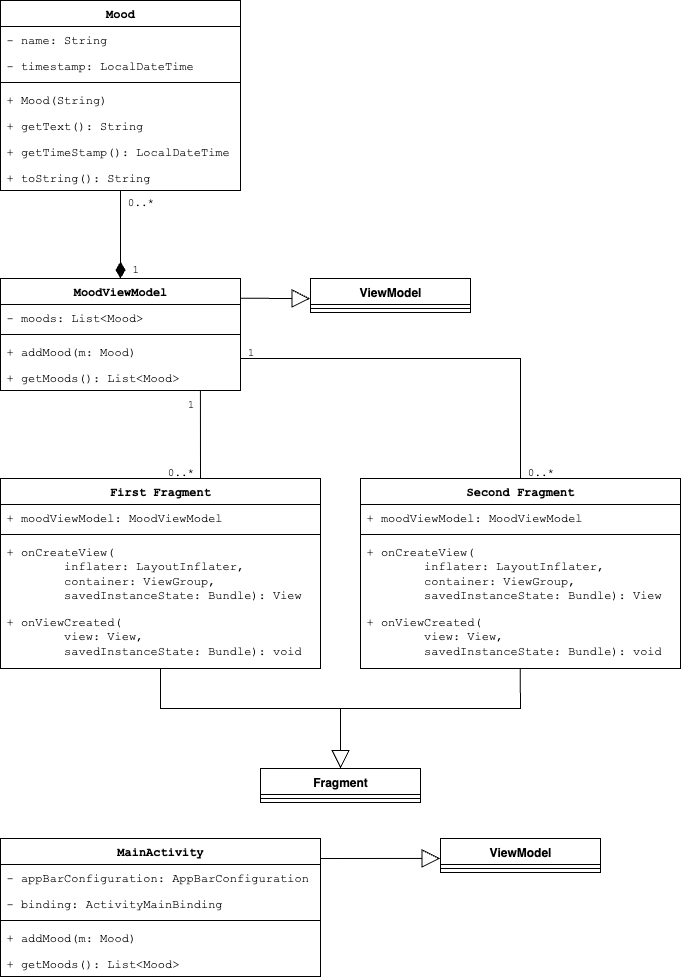

The diagram above was exported from draw.io. Its source (the exported page's mxGraphModel, read from the mxfile embedded in the PNG):
<mxGraphModel dx="1187" dy="791" grid="1" gridSize="10" guides="1" tooltips="1" connect="1" arrows="1" fold="1" page="1" pageScale="1" pageWidth="1100" pageHeight="850" math="0" shadow="0">
  <root>
    <mxCell id="0" />
    <mxCell id="1" parent="0" />
    <mxCell id="fogRq7RgCFJv9MNBDOjh-1" value="Mood" style="swimlane;fontStyle=1;align=center;verticalAlign=top;childLayout=stackLayout;horizontal=1;startSize=26;horizontalStack=0;resizeParent=1;resizeParentMax=0;resizeLast=0;collapsible=1;marginBottom=0;whiteSpace=wrap;html=1;fontFamily=Courier New;snapToPoint=1;" vertex="1" parent="1">
      <mxGeometry x="240" y="82" width="240" height="190" as="geometry">
        <mxRectangle x="240" y="200" width="70" height="30" as="alternateBounds" />
      </mxGeometry>
    </mxCell>
    <mxCell id="fogRq7RgCFJv9MNBDOjh-2" value="- name: String" style="text;strokeColor=none;fillColor=none;align=left;verticalAlign=top;spacingLeft=4;spacingRight=4;overflow=hidden;rotatable=0;points=[[0,0.5],[1,0.5]];portConstraint=eastwest;whiteSpace=wrap;html=1;fontFamily=Courier New;" vertex="1" parent="fogRq7RgCFJv9MNBDOjh-1">
      <mxGeometry y="26" width="240" height="26" as="geometry" />
    </mxCell>
    <mxCell id="fogRq7RgCFJv9MNBDOjh-4" value="- timestamp: LocalDateTime" style="text;strokeColor=none;fillColor=none;align=left;verticalAlign=top;spacingLeft=4;spacingRight=4;overflow=hidden;rotatable=0;points=[[0,0.5],[1,0.5]];portConstraint=eastwest;whiteSpace=wrap;html=1;fontFamily=Courier New;" vertex="1" parent="fogRq7RgCFJv9MNBDOjh-1">
      <mxGeometry y="52" width="240" height="26" as="geometry" />
    </mxCell>
    <mxCell id="fogRq7RgCFJv9MNBDOjh-3" value="" style="line;strokeWidth=1;fillColor=none;align=left;verticalAlign=middle;spacingTop=-1;spacingLeft=3;spacingRight=3;rotatable=0;labelPosition=right;points=[];portConstraint=eastwest;strokeColor=inherit;fontFamily=Courier New;" vertex="1" parent="fogRq7RgCFJv9MNBDOjh-1">
      <mxGeometry y="78" width="240" height="8" as="geometry" />
    </mxCell>
    <mxCell id="fogRq7RgCFJv9MNBDOjh-17" value="+ Mood(String)" style="text;strokeColor=none;fillColor=none;align=left;verticalAlign=top;spacingLeft=4;spacingRight=4;overflow=hidden;rotatable=0;points=[[0,0.5],[1,0.5]];portConstraint=eastwest;whiteSpace=wrap;html=1;fontFamily=Courier New;" vertex="1" parent="fogRq7RgCFJv9MNBDOjh-1">
      <mxGeometry y="86" width="240" height="26" as="geometry" />
    </mxCell>
    <mxCell id="fogRq7RgCFJv9MNBDOjh-43" value="+ getText(): String" style="text;strokeColor=none;fillColor=none;align=left;verticalAlign=top;spacingLeft=4;spacingRight=4;overflow=hidden;rotatable=0;points=[[0,0.5],[1,0.5]];portConstraint=eastwest;whiteSpace=wrap;html=1;fontFamily=Courier New;" vertex="1" parent="fogRq7RgCFJv9MNBDOjh-1">
      <mxGeometry y="112" width="240" height="26" as="geometry" />
    </mxCell>
    <mxCell id="fogRq7RgCFJv9MNBDOjh-44" value="+ getTimeStamp(): LocalDateTime" style="text;strokeColor=none;fillColor=none;align=left;verticalAlign=top;spacingLeft=4;spacingRight=4;overflow=hidden;rotatable=0;points=[[0,0.5],[1,0.5]];portConstraint=eastwest;whiteSpace=wrap;html=1;fontFamily=Courier New;" vertex="1" parent="fogRq7RgCFJv9MNBDOjh-1">
      <mxGeometry y="138" width="240" height="26" as="geometry" />
    </mxCell>
    <mxCell id="fogRq7RgCFJv9MNBDOjh-45" value="+ toString(): String" style="text;strokeColor=none;fillColor=none;align=left;verticalAlign=top;spacingLeft=4;spacingRight=4;overflow=hidden;rotatable=0;points=[[0,0.5],[1,0.5]];portConstraint=eastwest;whiteSpace=wrap;html=1;fontFamily=Courier New;" vertex="1" parent="fogRq7RgCFJv9MNBDOjh-1">
      <mxGeometry y="164" width="240" height="26" as="geometry" />
    </mxCell>
    <mxCell id="fogRq7RgCFJv9MNBDOjh-9" value="MoodViewModel" style="swimlane;fontStyle=1;align=center;verticalAlign=top;childLayout=stackLayout;horizontal=1;startSize=26;horizontalStack=0;resizeParent=1;resizeParentMax=0;resizeLast=0;collapsible=1;marginBottom=0;whiteSpace=wrap;html=1;fontFamily=Courier New;" vertex="1" parent="1">
      <mxGeometry x="240" y="360" width="240" height="112" as="geometry" />
    </mxCell>
    <mxCell id="fogRq7RgCFJv9MNBDOjh-10" value="- moods: List&amp;lt;Mood&amp;gt;" style="text;strokeColor=none;fillColor=none;align=left;verticalAlign=top;spacingLeft=4;spacingRight=4;overflow=hidden;rotatable=0;points=[[0,0.5],[1,0.5]];portConstraint=eastwest;whiteSpace=wrap;html=1;fontFamily=Courier New;" vertex="1" parent="fogRq7RgCFJv9MNBDOjh-9">
      <mxGeometry y="26" width="240" height="26" as="geometry" />
    </mxCell>
    <mxCell id="fogRq7RgCFJv9MNBDOjh-11" value="" style="line;strokeWidth=1;fillColor=none;align=left;verticalAlign=middle;spacingTop=-1;spacingLeft=3;spacingRight=3;rotatable=0;labelPosition=right;points=[];portConstraint=eastwest;strokeColor=inherit;fontFamily=Courier New;" vertex="1" parent="fogRq7RgCFJv9MNBDOjh-9">
      <mxGeometry y="52" width="240" height="8" as="geometry" />
    </mxCell>
    <mxCell id="fogRq7RgCFJv9MNBDOjh-12" value="+ addMood(m: Mood)" style="text;strokeColor=none;fillColor=none;align=left;verticalAlign=top;spacingLeft=4;spacingRight=4;overflow=hidden;rotatable=0;points=[[0,0.5],[1,0.5]];portConstraint=eastwest;whiteSpace=wrap;html=1;fontFamily=Courier New;" vertex="1" parent="fogRq7RgCFJv9MNBDOjh-9">
      <mxGeometry y="60" width="240" height="26" as="geometry" />
    </mxCell>
    <mxCell id="fogRq7RgCFJv9MNBDOjh-27" value="+ getMoods(): List&amp;lt;Mood&amp;gt;" style="text;strokeColor=none;fillColor=none;align=left;verticalAlign=top;spacingLeft=4;spacingRight=4;overflow=hidden;rotatable=0;points=[[0,0.5],[1,0.5]];portConstraint=eastwest;whiteSpace=wrap;html=1;fontFamily=Courier New;" vertex="1" parent="fogRq7RgCFJv9MNBDOjh-9">
      <mxGeometry y="86" width="240" height="26" as="geometry" />
    </mxCell>
    <mxCell id="fogRq7RgCFJv9MNBDOjh-13" value="First Fragment" style="swimlane;fontStyle=1;align=center;verticalAlign=top;childLayout=stackLayout;horizontal=1;startSize=26;horizontalStack=0;resizeParent=1;resizeParentMax=0;resizeLast=0;collapsible=1;marginBottom=0;whiteSpace=wrap;html=1;fontFamily=Courier New;" vertex="1" parent="1">
      <mxGeometry x="240" y="560" width="320" height="190" as="geometry" />
    </mxCell>
    <mxCell id="fogRq7RgCFJv9MNBDOjh-14" value="+ moodViewModel: MoodViewModel" style="text;strokeColor=none;fillColor=none;align=left;verticalAlign=top;spacingLeft=4;spacingRight=4;overflow=hidden;rotatable=0;points=[[0,0.5],[1,0.5]];portConstraint=eastwest;whiteSpace=wrap;html=1;fontFamily=Courier New;" vertex="1" parent="fogRq7RgCFJv9MNBDOjh-13">
      <mxGeometry y="26" width="320" height="26" as="geometry" />
    </mxCell>
    <mxCell id="fogRq7RgCFJv9MNBDOjh-15" value="" style="line;strokeWidth=1;fillColor=none;align=left;verticalAlign=middle;spacingTop=-1;spacingLeft=3;spacingRight=3;rotatable=0;labelPosition=right;points=[];portConstraint=eastwest;strokeColor=inherit;fontFamily=Courier New;" vertex="1" parent="fogRq7RgCFJv9MNBDOjh-13">
      <mxGeometry y="52" width="320" height="8" as="geometry" />
    </mxCell>
    <mxCell id="fogRq7RgCFJv9MNBDOjh-16" value="+&amp;nbsp;&lt;span style=&quot;background-color: transparent; color: light-dark(rgb(0, 0, 0), rgb(255, 255, 255));&quot;&gt;onCreateView(&lt;/span&gt;&lt;div&gt;&lt;span style=&quot;background-color: transparent; color: light-dark(rgb(0, 0, 0), rgb(255, 255, 255));&quot;&gt;&lt;span style=&quot;white-space: pre;&quot;&gt;&#09;&lt;/span&gt;inflater: LayoutInflater,&amp;nbsp;&lt;/span&gt;&lt;/div&gt;&lt;div&gt;&lt;span style=&quot;background-color: transparent; color: light-dark(rgb(0, 0, 0), rgb(255, 255, 255));&quot;&gt;&lt;span style=&quot;white-space: pre;&quot;&gt;&#09;&lt;/span&gt;container: ViewGroup, &lt;span style=&quot;white-space: pre;&quot;&gt;&#09;&lt;/span&gt;savedInstanceState: Bundle): View&lt;/span&gt;&lt;p&gt;&lt;/p&gt;&lt;/div&gt;" style="text;strokeColor=none;fillColor=none;align=left;verticalAlign=top;spacingLeft=4;spacingRight=4;overflow=hidden;rotatable=0;points=[[0,0.5],[1,0.5]];portConstraint=eastwest;whiteSpace=wrap;html=1;fontFamily=Courier New;" vertex="1" parent="fogRq7RgCFJv9MNBDOjh-13">
      <mxGeometry y="60" width="320" height="70" as="geometry" />
    </mxCell>
    <mxCell id="fogRq7RgCFJv9MNBDOjh-28" value="+ onViewCreated(&lt;div&gt;&lt;span style=&quot;white-space: pre;&quot;&gt;&#09;&lt;/span&gt;view: View,&amp;nbsp;&lt;/div&gt;&lt;div&gt;&lt;span style=&quot;white-space: pre;&quot;&gt;&#09;&lt;/span&gt;savedInstanceState: Bundle): void&lt;/div&gt;" style="text;strokeColor=none;fillColor=none;align=left;verticalAlign=top;spacingLeft=4;spacingRight=4;overflow=hidden;rotatable=0;points=[[0,0.5],[1,0.5]];portConstraint=eastwest;whiteSpace=wrap;html=1;fontFamily=Courier New;" vertex="1" parent="fogRq7RgCFJv9MNBDOjh-13">
      <mxGeometry y="130" width="320" height="60" as="geometry" />
    </mxCell>
    <mxCell id="fogRq7RgCFJv9MNBDOjh-34" value="1" style="endArrow=none;html=1;endSize=12;startArrow=diamondThin;startSize=14;startFill=1;edgeStyle=orthogonalEdgeStyle;align=left;verticalAlign=bottom;rounded=0;exitX=0.5;exitY=0;exitDx=0;exitDy=0;fontFamily=Courier New;endFill=0;entryX=0.496;entryY=1.021;entryDx=0;entryDy=0;entryPerimeter=0;" edge="1" parent="1" source="fogRq7RgCFJv9MNBDOjh-9" target="fogRq7RgCFJv9MNBDOjh-45">
      <mxGeometry x="-1" y="-10" relative="1" as="geometry">
        <mxPoint x="510" y="350" as="sourcePoint" />
        <mxPoint x="390" y="290" as="targetPoint" />
        <mxPoint as="offset" />
        <Array as="points">
          <mxPoint x="360" y="273" />
        </Array>
      </mxGeometry>
    </mxCell>
    <mxCell id="fogRq7RgCFJv9MNBDOjh-35" value="0..*" style="text;align=center;fontStyle=0;verticalAlign=middle;spacingLeft=3;spacingRight=3;strokeColor=none;rotatable=0;points=[[0,0.5],[1,0.5]];portConstraint=eastwest;html=1;fontFamily=Courier New;fontSize=11;" vertex="1" parent="1">
      <mxGeometry x="340" y="270" width="80" height="28" as="geometry" />
    </mxCell>
    <mxCell id="fogRq7RgCFJv9MNBDOjh-37" value="" style="endArrow=none;endFill=0;endSize=12;html=1;rounded=0;exitX=0.625;exitY=0.002;exitDx=0;exitDy=0;entryX=0.833;entryY=0.998;entryDx=0;entryDy=0;entryPerimeter=0;exitPerimeter=0;" edge="1" parent="1" source="fogRq7RgCFJv9MNBDOjh-13" target="fogRq7RgCFJv9MNBDOjh-27">
      <mxGeometry width="160" relative="1" as="geometry">
        <mxPoint x="190" y="410" as="sourcePoint" />
        <mxPoint x="350" y="410" as="targetPoint" />
      </mxGeometry>
    </mxCell>
    <mxCell id="fogRq7RgCFJv9MNBDOjh-38" value="0..*" style="text;align=center;fontStyle=0;verticalAlign=middle;spacingLeft=3;spacingRight=3;strokeColor=none;rotatable=0;points=[[0,0.5],[1,0.5]];portConstraint=eastwest;html=1;fontFamily=Courier New;fontSize=11;" vertex="1" parent="1">
      <mxGeometry x="380" y="540" width="80" height="28" as="geometry" />
    </mxCell>
    <mxCell id="fogRq7RgCFJv9MNBDOjh-39" value="1" style="text;align=center;fontStyle=0;verticalAlign=middle;spacingLeft=3;spacingRight=3;strokeColor=none;rotatable=0;points=[[0,0.5],[1,0.5]];portConstraint=eastwest;html=1;fontFamily=Courier New;fontSize=11;" vertex="1" parent="1">
      <mxGeometry x="390" y="472" width="80" height="28" as="geometry" />
    </mxCell>
    <mxCell id="fogRq7RgCFJv9MNBDOjh-40" value="" style="endArrow=none;endFill=0;endSize=12;html=1;rounded=0;exitX=0.5;exitY=0;exitDx=0;exitDy=0;" edge="1" parent="1" source="fogRq7RgCFJv9MNBDOjh-48">
      <mxGeometry width="160" relative="1" as="geometry">
        <mxPoint x="740" y="560" as="sourcePoint" />
        <mxPoint x="480" y="440" as="targetPoint" />
        <Array as="points">
          <mxPoint x="760" y="440" />
        </Array>
      </mxGeometry>
    </mxCell>
    <mxCell id="fogRq7RgCFJv9MNBDOjh-41" value="0..*" style="text;align=center;fontStyle=0;verticalAlign=middle;spacingLeft=3;spacingRight=3;strokeColor=none;rotatable=0;points=[[0,0.5],[1,0.5]];portConstraint=eastwest;html=1;fontFamily=Courier New;fontSize=11;" vertex="1" parent="1">
      <mxGeometry x="740" y="540" width="80" height="28" as="geometry" />
    </mxCell>
    <mxCell id="fogRq7RgCFJv9MNBDOjh-42" value="1" style="text;align=center;fontStyle=0;verticalAlign=middle;spacingLeft=3;spacingRight=3;strokeColor=none;rotatable=0;points=[[0,0.5],[1,0.5]];portConstraint=eastwest;html=1;fontFamily=Courier New;fontSize=11;" vertex="1" parent="1">
      <mxGeometry x="450" y="420" width="80" height="28" as="geometry" />
    </mxCell>
    <mxCell id="fogRq7RgCFJv9MNBDOjh-48" value="Second Fragment" style="swimlane;fontStyle=1;align=center;verticalAlign=top;childLayout=stackLayout;horizontal=1;startSize=26;horizontalStack=0;resizeParent=1;resizeParentMax=0;resizeLast=0;collapsible=1;marginBottom=0;whiteSpace=wrap;html=1;fontFamily=Courier New;" vertex="1" parent="1">
      <mxGeometry x="600" y="560" width="320" height="190" as="geometry" />
    </mxCell>
    <mxCell id="fogRq7RgCFJv9MNBDOjh-49" value="+ moodViewModel: MoodViewModel" style="text;strokeColor=none;fillColor=none;align=left;verticalAlign=top;spacingLeft=4;spacingRight=4;overflow=hidden;rotatable=0;points=[[0,0.5],[1,0.5]];portConstraint=eastwest;whiteSpace=wrap;html=1;fontFamily=Courier New;" vertex="1" parent="fogRq7RgCFJv9MNBDOjh-48">
      <mxGeometry y="26" width="320" height="26" as="geometry" />
    </mxCell>
    <mxCell id="fogRq7RgCFJv9MNBDOjh-50" value="" style="line;strokeWidth=1;fillColor=none;align=left;verticalAlign=middle;spacingTop=-1;spacingLeft=3;spacingRight=3;rotatable=0;labelPosition=right;points=[];portConstraint=eastwest;strokeColor=inherit;fontFamily=Courier New;" vertex="1" parent="fogRq7RgCFJv9MNBDOjh-48">
      <mxGeometry y="52" width="320" height="8" as="geometry" />
    </mxCell>
    <mxCell id="fogRq7RgCFJv9MNBDOjh-51" value="+&amp;nbsp;&lt;span style=&quot;background-color: transparent; color: light-dark(rgb(0, 0, 0), rgb(255, 255, 255));&quot;&gt;onCreateView(&lt;/span&gt;&lt;div&gt;&lt;span style=&quot;background-color: transparent; color: light-dark(rgb(0, 0, 0), rgb(255, 255, 255));&quot;&gt;&lt;span style=&quot;white-space: pre;&quot;&gt;&#09;&lt;/span&gt;inflater: LayoutInflater,&amp;nbsp;&lt;/span&gt;&lt;/div&gt;&lt;div&gt;&lt;span style=&quot;background-color: transparent; color: light-dark(rgb(0, 0, 0), rgb(255, 255, 255));&quot;&gt;&lt;span style=&quot;white-space: pre;&quot;&gt;&#09;&lt;/span&gt;container: ViewGroup, &lt;span style=&quot;white-space: pre;&quot;&gt;&#09;&lt;/span&gt;savedInstanceState: Bundle): View&lt;/span&gt;&lt;p&gt;&lt;/p&gt;&lt;/div&gt;" style="text;strokeColor=none;fillColor=none;align=left;verticalAlign=top;spacingLeft=4;spacingRight=4;overflow=hidden;rotatable=0;points=[[0,0.5],[1,0.5]];portConstraint=eastwest;whiteSpace=wrap;html=1;fontFamily=Courier New;" vertex="1" parent="fogRq7RgCFJv9MNBDOjh-48">
      <mxGeometry y="60" width="320" height="70" as="geometry" />
    </mxCell>
    <mxCell id="fogRq7RgCFJv9MNBDOjh-52" value="+ onViewCreated(&lt;div&gt;&lt;span style=&quot;white-space: pre;&quot;&gt;&#09;&lt;/span&gt;view: View,&amp;nbsp;&lt;/div&gt;&lt;div&gt;&lt;span style=&quot;white-space: pre;&quot;&gt;&#09;&lt;/span&gt;savedInstanceState: Bundle): void&lt;/div&gt;" style="text;strokeColor=none;fillColor=none;align=left;verticalAlign=top;spacingLeft=4;spacingRight=4;overflow=hidden;rotatable=0;points=[[0,0.5],[1,0.5]];portConstraint=eastwest;whiteSpace=wrap;html=1;fontFamily=Courier New;" vertex="1" parent="fogRq7RgCFJv9MNBDOjh-48">
      <mxGeometry y="130" width="320" height="60" as="geometry" />
    </mxCell>
    <mxCell id="fogRq7RgCFJv9MNBDOjh-57" value="Fragment" style="swimlane;fontStyle=1;align=center;verticalAlign=top;childLayout=stackLayout;horizontal=1;startSize=26;horizontalStack=0;resizeParent=1;resizeParentMax=0;resizeLast=0;collapsible=1;marginBottom=0;whiteSpace=wrap;html=1;" vertex="1" parent="1">
      <mxGeometry x="500" y="850" width="160" height="34" as="geometry" />
    </mxCell>
    <mxCell id="fogRq7RgCFJv9MNBDOjh-59" value="" style="line;strokeWidth=1;fillColor=none;align=left;verticalAlign=middle;spacingTop=-1;spacingLeft=3;spacingRight=3;rotatable=0;labelPosition=right;points=[];portConstraint=eastwest;strokeColor=inherit;" vertex="1" parent="fogRq7RgCFJv9MNBDOjh-57">
      <mxGeometry y="26" width="160" height="8" as="geometry" />
    </mxCell>
    <mxCell id="fogRq7RgCFJv9MNBDOjh-61" value="" style="endArrow=block;endSize=16;endFill=0;html=1;rounded=0;entryX=0.5;entryY=0;entryDx=0;entryDy=0;" edge="1" parent="1" target="fogRq7RgCFJv9MNBDOjh-57">
      <mxGeometry width="160" relative="1" as="geometry">
        <mxPoint x="400" y="750" as="sourcePoint" />
        <mxPoint x="580" y="810" as="targetPoint" />
        <Array as="points">
          <mxPoint x="400" y="790" />
          <mxPoint x="580" y="790" />
        </Array>
        <mxPoint as="offset" />
      </mxGeometry>
    </mxCell>
    <mxCell id="fogRq7RgCFJv9MNBDOjh-62" value="" style="endArrow=none;endFill=0;endSize=12;html=1;rounded=0;entryX=0.499;entryY=1.001;entryDx=0;entryDy=0;entryPerimeter=0;" edge="1" parent="1" target="fogRq7RgCFJv9MNBDOjh-52">
      <mxGeometry width="160" relative="1" as="geometry">
        <mxPoint x="580" y="790" as="sourcePoint" />
        <mxPoint x="640" y="730" as="targetPoint" />
        <Array as="points">
          <mxPoint x="760" y="790" />
        </Array>
      </mxGeometry>
    </mxCell>
    <mxCell id="fogRq7RgCFJv9MNBDOjh-63" value="ViewModel" style="swimlane;fontStyle=1;align=center;verticalAlign=top;childLayout=stackLayout;horizontal=1;startSize=26;horizontalStack=0;resizeParent=1;resizeParentMax=0;resizeLast=0;collapsible=1;marginBottom=0;whiteSpace=wrap;html=1;" vertex="1" parent="1">
      <mxGeometry x="550" y="360" width="160" height="34" as="geometry" />
    </mxCell>
    <mxCell id="fogRq7RgCFJv9MNBDOjh-64" value="" style="line;strokeWidth=1;fillColor=none;align=left;verticalAlign=middle;spacingTop=-1;spacingLeft=3;spacingRight=3;rotatable=0;labelPosition=right;points=[];portConstraint=eastwest;strokeColor=inherit;" vertex="1" parent="fogRq7RgCFJv9MNBDOjh-63">
      <mxGeometry y="26" width="160" height="8" as="geometry" />
    </mxCell>
    <mxCell id="fogRq7RgCFJv9MNBDOjh-65" value="" style="endArrow=block;endSize=16;endFill=0;html=1;rounded=0;entryX=-0.002;entryY=0.592;entryDx=0;entryDy=0;entryPerimeter=0;exitX=0.999;exitY=0.176;exitDx=0;exitDy=0;exitPerimeter=0;" edge="1" target="fogRq7RgCFJv9MNBDOjh-63" parent="1" source="fogRq7RgCFJv9MNBDOjh-9">
      <mxGeometry width="160" relative="1" as="geometry">
        <mxPoint x="490" y="377" as="sourcePoint" />
        <mxPoint x="660" y="380" as="targetPoint" />
        <Array as="points">
          <mxPoint x="530" y="380" />
        </Array>
        <mxPoint as="offset" />
      </mxGeometry>
    </mxCell>
    <mxCell id="fogRq7RgCFJv9MNBDOjh-66" value="MainActivity" style="swimlane;fontStyle=1;align=center;verticalAlign=top;childLayout=stackLayout;horizontal=1;startSize=26;horizontalStack=0;resizeParent=1;resizeParentMax=0;resizeLast=0;collapsible=1;marginBottom=0;whiteSpace=wrap;html=1;fontFamily=Courier New;" vertex="1" parent="1">
      <mxGeometry x="240" y="920" width="320" height="138" as="geometry" />
    </mxCell>
    <mxCell id="fogRq7RgCFJv9MNBDOjh-67" value="- appBarConfiguration: AppBarConfiguration" style="text;strokeColor=none;fillColor=none;align=left;verticalAlign=top;spacingLeft=4;spacingRight=4;overflow=hidden;rotatable=0;points=[[0,0.5],[1,0.5]];portConstraint=eastwest;whiteSpace=wrap;html=1;fontFamily=Courier New;" vertex="1" parent="fogRq7RgCFJv9MNBDOjh-66">
      <mxGeometry y="26" width="320" height="26" as="geometry" />
    </mxCell>
    <mxCell id="fogRq7RgCFJv9MNBDOjh-74" value="- binding: ActivityMainBinding" style="text;strokeColor=none;fillColor=none;align=left;verticalAlign=top;spacingLeft=4;spacingRight=4;overflow=hidden;rotatable=0;points=[[0,0.5],[1,0.5]];portConstraint=eastwest;whiteSpace=wrap;html=1;fontFamily=Courier New;" vertex="1" parent="fogRq7RgCFJv9MNBDOjh-66">
      <mxGeometry y="52" width="320" height="26" as="geometry" />
    </mxCell>
    <mxCell id="fogRq7RgCFJv9MNBDOjh-68" value="" style="line;strokeWidth=1;fillColor=none;align=left;verticalAlign=middle;spacingTop=-1;spacingLeft=3;spacingRight=3;rotatable=0;labelPosition=right;points=[];portConstraint=eastwest;strokeColor=inherit;fontFamily=Courier New;" vertex="1" parent="fogRq7RgCFJv9MNBDOjh-66">
      <mxGeometry y="78" width="320" height="8" as="geometry" />
    </mxCell>
    <mxCell id="fogRq7RgCFJv9MNBDOjh-69" value="+ addMood(m: Mood)" style="text;strokeColor=none;fillColor=none;align=left;verticalAlign=top;spacingLeft=4;spacingRight=4;overflow=hidden;rotatable=0;points=[[0,0.5],[1,0.5]];portConstraint=eastwest;whiteSpace=wrap;html=1;fontFamily=Courier New;" vertex="1" parent="fogRq7RgCFJv9MNBDOjh-66">
      <mxGeometry y="86" width="320" height="26" as="geometry" />
    </mxCell>
    <mxCell id="fogRq7RgCFJv9MNBDOjh-70" value="+ getMoods(): List&amp;lt;Mood&amp;gt;" style="text;strokeColor=none;fillColor=none;align=left;verticalAlign=top;spacingLeft=4;spacingRight=4;overflow=hidden;rotatable=0;points=[[0,0.5],[1,0.5]];portConstraint=eastwest;whiteSpace=wrap;html=1;fontFamily=Courier New;" vertex="1" parent="fogRq7RgCFJv9MNBDOjh-66">
      <mxGeometry y="112" width="320" height="26" as="geometry" />
    </mxCell>
    <mxCell id="fogRq7RgCFJv9MNBDOjh-71" value="ViewModel" style="swimlane;fontStyle=1;align=center;verticalAlign=top;childLayout=stackLayout;horizontal=1;startSize=26;horizontalStack=0;resizeParent=1;resizeParentMax=0;resizeLast=0;collapsible=1;marginBottom=0;whiteSpace=wrap;html=1;" vertex="1" parent="1">
      <mxGeometry x="680" y="920" width="160" height="34" as="geometry" />
    </mxCell>
    <mxCell id="fogRq7RgCFJv9MNBDOjh-72" value="" style="line;strokeWidth=1;fillColor=none;align=left;verticalAlign=middle;spacingTop=-1;spacingLeft=3;spacingRight=3;rotatable=0;labelPosition=right;points=[];portConstraint=eastwest;strokeColor=inherit;" vertex="1" parent="fogRq7RgCFJv9MNBDOjh-71">
      <mxGeometry y="26" width="160" height="8" as="geometry" />
    </mxCell>
    <mxCell id="fogRq7RgCFJv9MNBDOjh-75" value="" style="endArrow=block;endSize=16;endFill=0;html=1;rounded=0;entryX=-0.002;entryY=0.586;entryDx=0;entryDy=0;exitX=0.999;exitY=0.145;exitDx=0;exitDy=0;exitPerimeter=0;entryPerimeter=0;" edge="1" parent="1" source="fogRq7RgCFJv9MNBDOjh-66" target="fogRq7RgCFJv9MNBDOjh-71">
      <mxGeometry width="160" relative="1" as="geometry">
        <mxPoint x="500" y="919.29" as="sourcePoint" />
        <mxPoint x="660" y="919.29" as="targetPoint" />
      </mxGeometry>
    </mxCell>
  </root>
</mxGraphModel>